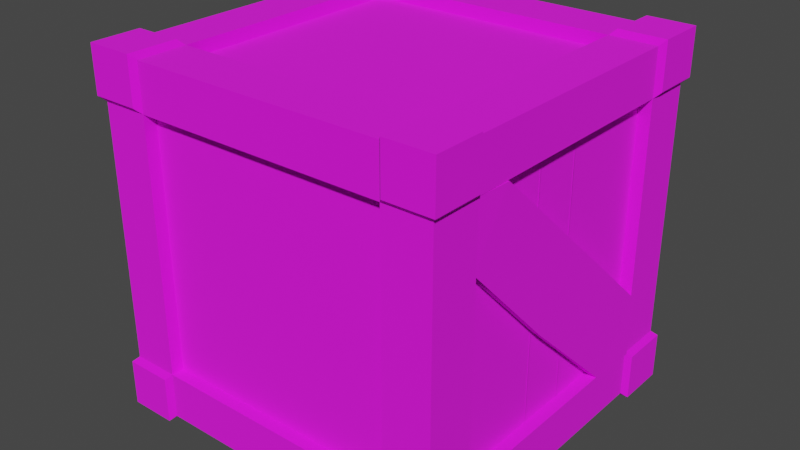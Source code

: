 # Source: box.blend  (saved by Blender 2.91.10; exported with 4.5.12 LTS)
import bpy
from mathutils import Matrix  # noqa: F401  (used for matrix-valued properties, if any)

bpy.ops.wm.read_factory_settings(use_empty=True)
scene = bpy.context.scene
scene.name = 'Scene'

# ---- collections
col_collection = bpy.data.collections.new('Collection'); scene.collection.children.link(col_collection)

# ---- images (referenced by path relative to the original .blend; pixels are not part of the script)
import os
ASSET_DIR = os.environ.get("B2B_ASSET_DIR", "")  # directory of the original .blend (textures are referenced by path, not embedded)
HERE = os.path.dirname(os.path.abspath(__file__))  # packed textures are extracted next to this script under _unpacked/

def load_image(name, relpath, width, height, colorspace="sRGB"):
    """Load a texture the original file referenced (path relative to the .blend, or extracted next to this script)."""
    p = next((c for c in (os.path.join(HERE, relpath), os.path.join(ASSET_DIR, relpath)) if relpath and os.path.exists(c)), "")
    if p:
        img = bpy.data.images.load(p, check_existing=True)
        img.name = name
    else:  # same state as the original file: an image datablock whose file is absent (Cycles renders it pink)
        img = bpy.data.images.new(name, width, height)
        img.source = "FILE"
        img.filepath = "//" + (relpath or name)
    img.colorspace_settings.name = colorspace
    return img
img_material2 = load_image('material2', 'boxMaterial2.png', 1024, 1024, 'sRGB')
img_material1 = load_image('material1', 'boxMaterial1.png', 1024, 1024, 'sRGB')
img_boxmaterial3 = load_image('boxMaterial3', 'boxMaterial3.png', 1024, 1024, 'sRGB')

# ---- materials (node trees are filled in below, after node groups)
mat_material1 = bpy.data.materials.new('material1')
mat_material1.alpha_threshold = 0.0
mat_material1.line_color = (0.0, 0.0, 0.0, 1.0)
mat_material3 = bpy.data.materials.new('material3')
mat_material3.alpha_threshold = 0.0
mat_material3.line_color = (0.0, 0.0, 0.0, 1.0)

# ---- material node trees
mat_material1.use_nodes = True; mat_material1.node_tree.nodes.clear()
_N = mat_material1.node_tree.nodes; _L = mat_material1.node_tree.links
n0 = _N.new('ShaderNodeOutputMaterial'); n0.name = 'Material Output'; n0.location = (300, 300)
n1 = _N.new('ShaderNodeBsdfPrincipled'); n1.name = 'Principled BSDF'; n1.location = (10, 300)
n1.distribution = 'GGX'
n1.subsurface_method = 'BURLEY'
n1.inputs[2].default_value = 1.0
n1.inputs[3].default_value = 1.45
n1.inputs[27].default_value = (0.0, 0.0, 0.0, 1.0)
n1.inputs[28].default_value = 1.0
n2 = _N.new('ShaderNodeTexImage'); n2.name = 'Image Texture'; n2.location = (-280, 280)
n2.image = img_material2
_L.new(n1.outputs[0], n0.inputs[0])
_L.new(n2.outputs[0], n1.inputs[0])
n0.is_active_output = True
mat_material3.use_nodes = True; mat_material3.node_tree.nodes.clear()
_N = mat_material3.node_tree.nodes; _L = mat_material3.node_tree.links
n0 = _N.new('ShaderNodeOutputMaterial'); n0.name = 'Material Output'; n0.location = (841, 248)
n1 = _N.new('ShaderNodeBsdfPrincipled'); n1.name = 'Principled BSDF'; n1.location = (10, 300)
n1.distribution = 'GGX'
n1.subsurface_method = 'BURLEY'
n1.inputs[2].default_value = 1.0
n1.inputs[3].default_value = 1.45
n1.inputs[27].default_value = (0.0, 0.0, 0.0, 1.0)
n1.inputs[28].default_value = 1.0
n2 = _N.new('ShaderNodeTexImage'); n2.name = 'Image Texture'; n2.location = (465, 28)
n2.image = img_material1
n3 = _N.new('ShaderNodeTexImage'); n3.name = 'Image Texture.001'; n3.location = (-280, 280)
n3.image = img_boxmaterial3
_L.new(n1.outputs[0], n0.inputs[0])
_L.new(n3.outputs[0], n1.inputs[0])
n0.is_active_output = True

# ---- world
world_world = bpy.data.worlds.new('World'); scene.world = world_world
world_world.use_nodes = True; world_world.node_tree.nodes.clear()
_N = world_world.node_tree.nodes; _L = world_world.node_tree.links
n0 = _N.new('ShaderNodeOutputWorld'); n0.name = 'World Output'; n0.location = (300, 300)
n1 = _N.new('ShaderNodeBackground'); n1.name = 'Background'; n1.location = (10, 300)
n1.inputs[0].default_value = (0.05088, 0.05088, 0.05088, 1.0)
_L.new(n1.outputs[0], n0.inputs[0])
n0.is_active_output = True
world_world.color = (0.05088, 0.05088, 0.05088)
world_world.use_sun_shadow = False
world_world.sun_shadow_jitter_overblur = 0.0

# ---- meshes
me_cube = bpy.data.meshes.new('Cube')
me_cube.from_pydata([(-0.3, 0.2132, -0.3), (-0.3, -0.2132, -0.3), (0.3, 0.2132, 0.3), (0.3, -0.2132, 0.3), (-0.3, -0.2132, 0.3), (-0.3, 0.2132, 0.3), (0.3, -0.2132, -0.3), (0.3, 0.2132, -0.3), (0.3, 0.3, 0.2202), (0.3, 0.3, -0.2202), (-0.3, -0.3, -0.2202), (-0.3, -0.3, 0.2202), (0.3, -0.3, 0.2202), (0.3, -0.3, -0.2202), (-0.3, 0.3, 0.2202), (-0.3, 0.3, -0.2202), (0.3, 0.2132, 0.2202), (0.3, 0.2132, -0.2202), (0.3, -0.2132, 0.2202), (0.3, -0.2132, -0.2202), (-0.3, -0.2132, 0.2202), (-0.3, -0.2132, -0.2202), (-0.3, 0.2132, 0.2202), (-0.3, 0.2132, -0.2202), (0.2189, 0.3, -0.3), (-0.2189, 0.3, -0.3), (0.2189, -0.3, 0.3), (-0.2189, -0.3, 0.3), (-0.2189, -0.3, -0.3), (0.2189, -0.3, -0.3), (-0.2189, 0.3, 0.3), (0.2189, 0.3, 0.3), (0.2189, 0.2132, -0.3), (-0.2189, 0.2132, -0.3), (0.2189, -0.2132, -0.3), (-0.2189, -0.2132, -0.3), (-0.2189, 0.2132, 0.3), (0.2189, 0.2132, 0.3), (-0.2189, -0.2132, 0.3), (0.2189, -0.2132, 0.3), (-0.2189, 0.3, -0.2202), (0.2189, 0.3, -0.2202), (-0.2189, 0.3, 0.2202), (0.2189, 0.3, 0.2202), (0.2189, -0.3, -0.2202), (-0.2189, -0.3, -0.2202), (0.2189, -0.3, 0.2202), (-0.2189, -0.3, 0.2202), (0.2782, 0.2132, 0.2202), (0.2782, 0.2132, -0.2202), (0.2782, -0.2132, 0.2202), (0.2782, -0.2132, -0.2202), (-0.2782, -0.2132, 0.2202), (-0.2782, -0.2132, -0.2202), (-0.2782, 0.2132, 0.2202), (-0.2782, 0.2132, -0.2202), (0.2189, 0.2132, -0.2782), (-0.2189, 0.2132, -0.2782), (0.2189, -0.2132, -0.2782), (-0.2189, -0.2132, -0.2782), (-0.2189, 0.2132, 0.2782), (0.2189, 0.2132, 0.2782), (-0.2189, -0.2132, 0.2782), (0.2189, -0.2132, 0.2782), (-0.2189, 0.2782, -0.2202), (0.2189, 0.2782, -0.2202), (-0.2189, 0.2782, 0.2202), (0.2189, 0.2782, 0.2202), (0.2189, -0.2782, -0.2202), (-0.2189, -0.2782, -0.2202), (0.2189, -0.2782, 0.2202), (-0.2189, -0.2782, 0.2202), (-0.3092, -0.2224, -0.3092), (-0.3092, -0.3092, -0.3092), (-0.2281, 0.3092, -0.3092), (-0.3092, 0.3092, -0.3092), (0.3092, 0.3092, -0.2294), (0.3092, 0.3092, -0.3092), (-0.3092, -0.3092, 0.2294), (-0.3092, -0.3092, 0.3092), (0.3092, -0.3092, -0.2294), (0.3092, -0.3092, -0.3092), (-0.3092, 0.3092, -0.2294), (-0.2281, -0.3092, 0.3092), (0.3092, -0.2224, 0.3092), (0.3092, -0.3092, 0.3092), (0.2281, -0.3092, -0.3092), (-0.3092, 0.2224, 0.3092), (-0.3092, 0.3092, 0.3092), (0.2281, 0.3092, 0.3092), (0.3092, 0.3092, 0.3092), (0.3092, 0.2224, -0.3092), (-0.3092, 0.2224, -0.3092), (0.3092, 0.2224, 0.3092), (-0.3092, -0.2224, 0.3092), (0.3092, -0.2224, -0.3092), (0.3092, 0.2224, -0.2294), (0.3092, -0.2224, -0.2294), (-0.2281, 0.2224, -0.3092), (-0.2281, -0.2224, -0.3092), (-0.3092, -0.2224, -0.2294), (-0.3092, 0.2224, -0.2294), (0.2281, 0.2224, 0.3092), (0.2281, -0.2224, 0.3092), (0.3092, 0.3092, 0.2294), (-0.3092, -0.3092, -0.2294), (0.3092, -0.3092, 0.2294), (-0.3092, 0.3092, 0.2294), (0.3092, 0.2224, 0.2294), (0.3092, -0.2224, 0.2294), (-0.3092, -0.2224, 0.2294), (-0.3092, 0.2224, 0.2294), (0.2281, 0.3092, -0.2294), (0.2281, 0.3092, 0.2294), (-0.2281, -0.3092, -0.2294), (-0.2281, -0.3092, 0.2294), (0.2281, 0.3092, -0.3092), (0.2281, -0.3092, 0.3092), (-0.2281, -0.3092, -0.3092), (-0.2281, 0.3092, 0.3092), (0.2281, 0.2224, -0.3092), (0.2281, -0.2224, -0.3092), (-0.2281, 0.2224, 0.3092), (-0.2281, -0.2224, 0.3092), (-0.2281, 0.3092, -0.2294), (-0.2281, 0.3092, 0.2294), (0.2281, -0.3092, -0.2294), (0.2281, -0.3092, 0.2294)], [], [(31, 37, 102, 89), (4, 20, 110, 94), (27, 38, 123, 83), (13, 44, 126, 80), (8, 43, 113, 104), (37, 2, 93, 102), (39, 26, 117, 103), (16, 2, 3, 18), (41, 9, 76, 112), (32, 7, 6, 34), (0, 23, 101, 92), (20, 4, 5, 22), (18, 3, 84, 109), (36, 5, 4, 38), (1, 21, 23, 0), (45, 44, 68, 69), (47, 27, 83, 115), (10, 11, 20, 21), (7, 17, 19, 6), (40, 42, 66, 64), (42, 14, 107, 125), (9, 8, 16, 17), (16, 8, 104, 108), (41, 43, 8, 9), (21, 1, 72, 100), (19, 18, 12, 13), (24, 41, 112, 116), (23, 22, 14, 15), (26, 46, 127, 117), (45, 47, 11, 10), (13, 12, 46, 44), (37, 36, 60, 61), (9, 17, 96, 76), (29, 44, 45, 28), (15, 14, 42, 40), (22, 23, 55, 54), (1, 35, 99, 72), (25, 40, 41, 24), (2, 37, 39, 3), (42, 43, 67, 66), (40, 25, 74, 124), (31, 30, 36, 37), (0, 33, 35, 1), (16, 18, 50, 48), (2, 16, 108, 93), (25, 24, 32, 33), (29, 34, 121, 86), (42, 30, 31, 43), (15, 40, 124, 82), (35, 34, 29, 28), (33, 0, 92, 98), (46, 26, 27, 47), (35, 28, 118, 99), (39, 38, 27, 26), (23, 21, 53, 55), (35, 33, 57, 59), (17, 16, 48, 49), (43, 41, 65, 67), (20, 22, 54, 52), (32, 34, 58, 56), (38, 39, 63, 62), (46, 47, 71, 70), (18, 19, 51, 50), (33, 32, 56, 57), (44, 46, 70, 68), (41, 40, 64, 65), (39, 37, 61, 63), (47, 45, 69, 71), (19, 17, 49, 51), (21, 20, 52, 53), (36, 38, 62, 60), (34, 35, 59, 58), (123, 94, 79, 83), (115, 83, 79, 78), (111, 87, 88, 107), (121, 95, 81, 86), (109, 84, 85, 106), (113, 89, 90, 104), (104, 90, 93, 108), (116, 77, 91, 120), (78, 79, 94, 110), (119, 88, 87, 122), (73, 105, 100, 72), (77, 76, 96, 91), (116, 112, 76, 77), (95, 97, 80, 81), (92, 101, 82, 75), (118, 114, 105, 73), (81, 80, 126, 86), (75, 82, 124, 74), (90, 89, 102, 93), (75, 74, 98, 92), (107, 88, 119, 125), (72, 99, 118, 73), (106, 85, 117, 127), (84, 103, 117, 85), (3, 39, 103, 84), (19, 13, 80, 97), (7, 32, 120, 91), (36, 30, 119, 122), (12, 18, 109, 106), (46, 12, 106, 127), (22, 5, 87, 111), (23, 15, 82, 101), (34, 6, 95, 121), (14, 22, 111, 107), (25, 33, 98, 74), (45, 10, 105, 114), (5, 36, 122, 87), (32, 24, 116, 120), (11, 47, 115, 78), (44, 29, 86, 126), (10, 21, 100, 105), (30, 42, 125, 119), (28, 45, 114, 118), (17, 7, 91, 96), (20, 11, 78, 110), (38, 4, 94, 123), (43, 31, 89, 113), (6, 19, 97, 95)])
_uv = me_cube.uv_layers.new(name='UVMap')
_uv.uv.foreach_set('vector', [0.7083, 0.5, 0.7083, 0.5833, 0.7083, 0.5833, 0.7083, 0.5, 0.625, 0.08333, 0.5417, 0.08333, 0.5417, 0.08333, 0.625, 0.08333, 0.7917, 0.75, 0.7917, 0.6667, 0.7917, 0.6667, 0.7917, 0.75, 0.4583, 0.75, 0.4583, 0.8333, 0.4583, 0.8333, 0.4583, 0.75, 0.5417, 0.5, 0.5417, 0.4167, 0.5417, 0.4167, 0.5417, 0.5, 0.7083, 0.5833, 0.625, 0.5833, 0.625, 0.5833, 0.7083, 0.5833, 0.7083, 0.6667, 0.7083, 0.75, 0.7083, 0.75, 0.7083, 0.6667, 0.5417, 0.5833, 0.625, 0.5833, 0.625, 0.6667, 0.5417, 0.6667, 0.4583, 0.4167, 0.4583, 0.5, 0.4583, 0.5, 0.4583, 0.4167, 0.2917, 0.5833, 0.375, 0.5833, 0.375, 0.6667, 0.2917, 0.6667, 0.375, 0.1667, 0.4583, 0.1667, 0.4583, 0.1667, 0.375, 0.1667, 0.5417, 0.08333, 0.625, 0.08333, 0.625, 0.1667, 0.5417, 0.1667, 0.5417, 0.6667, 0.625, 0.6667, 0.625, 0.6667, 0.5417, 0.6667, 0.7917, 0.5833, 0.875, 0.5833, 0.875, 0.6667, 0.7917, 0.6667, 0.375, 0.08333, 0.4583, 0.08333, 0.4583, 0.1667, 0.375, 0.1667, 0.4583, 0.9167, 0.4583, 0.8333, 0.4583, 0.8333, 0.4583, 0.9167, 0.5417, 0.9167, 0.625, 0.9167, 0.625, 0.9167, 0.5417, 0.9167, 0.4583, 0.0, 0.5417, 0.0, 0.5417, 0.08333, 0.4583, 0.08333, 0.375, 0.5833, 0.4583, 0.5833, 0.4583, 0.6667, 0.375, 0.6667, 0.4583, 0.3333, 0.5417, 0.3333, 0.5417, 0.3333, 0.4583, 0.3333, 0.5417, 0.3333, 0.5417, 0.25, 0.5417, 0.25, 0.5417, 0.3333, 0.4583, 0.5, 0.5417, 0.5, 0.5417, 0.5833, 0.4583, 0.5833, 0.5417, 0.5833, 0.5417, 0.5, 0.5417, 0.5, 0.5417, 0.5833, 0.4583, 0.4167, 0.5417, 0.4167, 0.5417, 0.5, 0.4583, 0.5, 0.4583, 0.08333, 0.375, 0.08333, 0.375, 0.08333, 0.4583, 0.08333, 0.4583, 0.6667, 0.5417, 0.6667, 0.5417, 0.75, 0.4583, 0.75, 0.375, 0.4167, 0.4583, 0.4167, 0.4583, 0.4167, 0.375, 0.4167, 0.4583, 0.1667, 0.5417, 0.1667, 0.5417, 0.25, 0.4583, 0.25, 0.625, 0.8333, 0.5417, 0.8333, 0.5417, 0.8333, 0.625, 0.8333, 0.4583, 0.9167, 0.5417, 0.9167, 0.5417, 1.0, 0.4583, 1.0, 0.4583, 0.75, 0.5417, 0.75, 0.5417, 0.8333, 0.4583, 0.8333, 0.7083, 0.5833, 0.7917, 0.5833, 0.7917, 0.5833, 0.7083, 0.5833, 0.4583, 0.5, 0.4583, 0.5833, 0.4583, 0.5833, 0.4583, 0.5, 0.375, 0.8333, 0.4583, 0.8333, 0.4583, 0.9167, 0.375, 0.9167, 0.4583, 0.25, 0.5417, 0.25, 0.5417, 0.3333, 0.4583, 0.3333, 0.5417, 0.1667, 0.4583, 0.1667, 0.4583, 0.1667, 0.5417, 0.1667, 0.125, 0.6667, 0.2083, 0.6667, 0.2083, 0.6667, 0.125, 0.6667, 0.375, 0.3333, 0.4583, 0.3333, 0.4583, 0.4167, 0.375, 0.4167, 0.625, 0.5833, 0.7083, 0.5833, 0.7083, 0.6667, 0.625, 0.6667, 0.5417, 0.3333, 0.5417, 0.4167, 0.5417, 0.4167, 0.5417, 0.3333, 0.4583, 0.3333, 0.375, 0.3333, 0.375, 0.3333, 0.4583, 0.3333, 0.7083, 0.5, 0.7917, 0.5, 0.7917, 0.5833, 0.7083, 0.5833, 0.125, 0.5833, 0.2083, 0.5833, 0.2083, 0.6667, 0.125, 0.6667, 0.5417, 0.5833, 0.5417, 0.6667, 0.5417, 0.6667, 0.5417, 0.5833, 0.625, 0.5833, 0.5417, 0.5833, 0.5417, 0.5833, 0.625, 0.5833, 0.2083, 0.5, 0.2917, 0.5, 0.2917, 0.5833, 0.2083, 0.5833, 0.2917, 0.75, 0.2917, 0.6667, 0.2917, 0.6667, 0.2917, 0.75, 0.5417, 0.3333, 0.625, 0.3333, 0.625, 0.4167, 0.5417, 0.4167, 0.4583, 0.25, 0.4583, 0.3333, 0.4583, 0.3333, 0.4583, 0.25, 0.2083, 0.6667, 0.2917, 0.6667, 0.2917, 0.75, 0.2083, 0.75, 0.2083, 0.5833, 0.125, 0.5833, 0.125, 0.5833, 0.2083, 0.5833, 0.5417, 0.8333, 0.625, 0.8333, 0.625, 0.9167, 0.5417, 0.9167, 0.2083, 0.6667, 0.2083, 0.75, 0.2083, 0.75, 0.2083, 0.6667, 0.7083, 0.6667, 0.7917, 0.6667, 0.7917, 0.75, 0.7083, 0.75, 0.4583, 0.1667, 0.4583, 0.08333, 0.4583, 0.08333, 0.4583, 0.1667, 0.2083, 0.6667, 0.2083, 0.5833, 0.2083, 0.5833, 0.2083, 0.6667, 0.4583, 0.5833, 0.5417, 0.5833, 0.5417, 0.5833, 0.4583, 0.5833, 0.5417, 0.4167, 0.4583, 0.4167, 0.4583, 0.4167, 0.5417, 0.4167, 0.5417, 0.08333, 0.5417, 0.1667, 0.5417, 0.1667, 0.5417, 0.08333, 0.2917, 0.5833, 0.2917, 0.6667, 0.2917, 0.6667, 0.2917, 0.5833, 0.7917, 0.6667, 0.7083, 0.6667, 0.7083, 0.6667, 0.7917, 0.6667, 0.5417, 0.8333, 0.5417, 0.9167, 0.5417, 0.9167, 0.5417, 0.8333, 0.5417, 0.6667, 0.4583, 0.6667, 0.4583, 0.6667, 0.5417, 0.6667, 0.2083, 0.5833, 0.2917, 0.5833, 0.2917, 0.5833, 0.2083, 0.5833, 0.4583, 0.8333, 0.5417, 0.8333, 0.5417, 0.8333, 0.4583, 0.8333, 0.4583, 0.4167, 0.4583, 0.3333, 0.4583, 0.3333, 0.4583, 0.4167, 0.7083, 0.6667, 0.7083, 0.5833, 0.7083, 0.5833, 0.7083, 0.6667, 0.5417, 0.9167, 0.4583, 0.9167, 0.4583, 0.9167, 0.5417, 0.9167, 0.4583, 0.6667, 0.4583, 0.5833, 0.4583, 0.5833, 0.4583, 0.6667, 0.4583, 0.08333, 0.5417, 0.08333, 0.5417, 0.08333, 0.4583, 0.08333, 0.7917, 0.5833, 0.7917, 0.6667, 0.7917, 0.6667, 0.7917, 0.5833, 0.2917, 0.6667, 0.2083, 0.6667, 0.2083, 0.6667, 0.2917, 0.6667, 0.7917, 0.6667, 0.875, 0.6667, 0.875, 0.75, 0.7917, 0.75, 0.5417, 0.9167, 0.625, 0.9167, 0.625, 1.0, 0.5417, 1.0, 0.5417, 0.1667, 0.625, 0.1667, 0.625, 0.25, 0.5417, 0.25, 0.2917, 0.6667, 0.375, 0.6667, 0.375, 0.75, 0.2917, 0.75, 0.5417, 0.6667, 0.625, 0.6667, 0.625, 0.75, 0.5417, 0.75, 0.5417, 0.4167, 0.625, 0.4167, 0.625, 0.5, 0.5417, 0.5, 0.5417, 0.5, 0.625, 0.5, 0.625, 0.5833, 0.5417, 0.5833, 0.2917, 0.5, 0.375, 0.5, 0.375, 0.5833, 0.2917, 0.5833, 0.5417, 0.0, 0.625, 0.0, 0.625, 0.08333, 0.5417, 0.08333, 0.7917, 0.5, 0.875, 0.5, 0.875, 0.5833, 0.7917, 0.5833, 0.375, 0.0, 0.4583, 0.0, 0.4583, 0.08333, 0.375, 0.08333, 0.375, 0.5, 0.4583, 0.5, 0.4583, 0.5833, 0.375, 0.5833, 0.375, 0.4167, 0.4583, 0.4167, 0.4583, 0.5, 0.375, 0.5, 0.375, 0.6667, 0.4583, 0.6667, 0.4583, 0.75, 0.375, 0.75, 0.375, 0.1667, 0.4583, 0.1667, 0.4583, 0.25, 0.375, 0.25, 0.375, 0.9167, 0.4583, 0.9167, 0.4583, 1.0, 0.375, 1.0, 0.375, 0.75, 0.4583, 0.75, 0.4583, 0.8333, 0.375, 0.8333, 0.375, 0.25, 0.4583, 0.25, 0.4583, 0.3333, 0.375, 0.3333, 0.625, 0.5, 0.7083, 0.5, 0.7083, 0.5833, 0.625, 0.5833, 0.125, 0.5, 0.2083, 0.5, 0.2083, 0.5833, 0.125, 0.5833, 0.5417, 0.25, 0.625, 0.25, 0.625, 0.3333, 0.5417, 0.3333, 0.125, 0.6667, 0.2083, 0.6667, 0.2083, 0.75, 0.125, 0.75, 0.5417, 0.75, 0.625, 0.75, 0.625, 0.8333, 0.5417, 0.8333, 0.625, 0.6667, 0.7083, 0.6667, 0.7083, 0.75, 0.625, 0.75, 0.625, 0.6667, 0.7083, 0.6667, 0.7083, 0.6667, 0.625, 0.6667, 0.4583, 0.6667, 0.4583, 0.75, 0.4583, 0.75, 0.4583, 0.6667, 0.375, 0.5833, 0.2917, 0.5833, 0.2917, 0.5833, 0.375, 0.5833, 0.7917, 0.5833, 0.7917, 0.5, 0.7917, 0.5, 0.7917, 0.5833, 0.5417, 0.75, 0.5417, 0.6667, 0.5417, 0.6667, 0.5417, 0.75, 0.5417, 0.8333, 0.5417, 0.75, 0.5417, 0.75, 0.5417, 0.8333, 0.5417, 0.1667, 0.625, 0.1667, 0.625, 0.1667, 0.5417, 0.1667, 0.4583, 0.1667, 0.4583, 0.25, 0.4583, 0.25, 0.4583, 0.1667, 0.2917, 0.6667, 0.375, 0.6667, 0.375, 0.6667, 0.2917, 0.6667, 0.5417, 0.25, 0.5417, 0.1667, 0.5417, 0.1667, 0.5417, 0.25, 0.2083, 0.5, 0.2083, 0.5833, 0.2083, 0.5833, 0.2083, 0.5, 0.4583, 0.9167, 0.4583, 1.0, 0.4583, 1.0, 0.4583, 0.9167, 0.875, 0.5833, 0.7917, 0.5833, 0.7917, 0.5833, 0.875, 0.5833, 0.2917, 0.5833, 0.2917, 0.5, 0.2917, 0.5, 0.2917, 0.5833, 0.5417, 1.0, 0.5417, 0.9167, 0.5417, 0.9167, 0.5417, 1.0, 0.4583, 0.8333, 0.375, 0.8333, 0.375, 0.8333, 0.4583, 0.8333, 0.4583, 0.0, 0.4583, 0.08333, 0.4583, 0.08333, 0.4583, 0.0, 0.625, 0.3333, 0.5417, 0.3333, 0.5417, 0.3333, 0.625, 0.3333, 0.375, 0.9167, 0.4583, 0.9167, 0.4583, 0.9167, 0.375, 0.9167, 0.4583, 0.5833, 0.375, 0.5833, 0.375, 0.5833, 0.4583, 0.5833, 0.5417, 0.08333, 0.5417, 0.0, 0.5417, 0.0, 0.5417, 0.08333, 0.7917, 0.6667, 0.875, 0.6667, 0.875, 0.6667, 0.7917, 0.6667, 0.5417, 0.4167, 0.625, 0.4167, 0.625, 0.4167, 0.5417, 0.4167, 0.375, 0.6667, 0.4583, 0.6667, 0.4583, 0.6667, 0.375, 0.6667])
me_cube.materials.append(mat_material1)
me_cube.use_remesh_preserve_volume = False
me_cube.use_remesh_preserve_attributes = False
me_cube.use_mirror_vertex_groups = False
me_cube.update()
me_cube_001 = bpy.data.meshes.new('Cube.001')
me_cube_001.from_pydata([(0.2782, 0.2132, 0.2202), (0.2782, 0.2132, -0.2202), (0.2782, -0.2132, 0.2202), (0.2782, -0.2132, -0.2202), (-0.2782, -0.2132, 0.2202), (-0.2782, -0.2132, -0.2202), (-0.2782, 0.2132, 0.2202), (-0.2782, 0.2132, -0.2202), (0.2189, 0.2132, -0.2782), (-0.2189, 0.2132, -0.2782), (0.2189, -0.2132, -0.2782), (-0.2189, -0.2132, -0.2782), (-0.2189, 0.2132, 0.2782), (0.2189, 0.2132, 0.2782), (-0.2189, -0.2132, 0.2782), (0.2189, -0.2132, 0.2782), (-0.2189, 0.2782, -0.2202), (0.2189, 0.2782, -0.2202), (-0.2189, 0.2782, 0.2202), (0.2189, 0.2782, 0.2202), (0.2189, -0.2782, -0.2202), (-0.2189, -0.2782, -0.2202), (0.2189, -0.2782, 0.2202), (-0.2189, -0.2782, 0.2202), (0.2782, 0.04264, -0.2202), (0.2782, -0.04264, -0.2202), (0.2782, 0.04264, 0.2202), (0.2782, -0.04264, 0.2202), (-0.135, 0.2132, 0.2782), (-0.1277, 0.2132, 0.2782), (-0.04741, 0.2132, 0.2782), (-0.04016, 0.2132, 0.2782), (0.04016, 0.2132, 0.2782), (0.04741, 0.2132, 0.2782), (0.1277, 0.2132, 0.2782), (0.135, 0.2132, 0.2782), (-0.1277, -0.2132, 0.2782), (-0.135, -0.2132, 0.2782), (-0.04016, -0.2132, 0.2782), (-0.04741, -0.2132, 0.2782), (0.04741, -0.2132, 0.2782), (0.04016, -0.2132, 0.2782), (0.135, -0.2132, 0.2782), (0.1277, -0.2132, 0.2782), (-0.135, 0.2782, -0.2202), (-0.1277, 0.2782, -0.2202), (-0.04741, 0.2782, -0.2202), (-0.04016, 0.2782, -0.2202), (0.04016, 0.2782, -0.2202), (0.04741, 0.2782, -0.2202), (0.1277, 0.2782, -0.2202), (0.135, 0.2782, -0.2202), (-0.1277, 0.2782, 0.2202), (-0.135, 0.2782, 0.2202), (-0.04016, 0.2782, 0.2202), (-0.04741, 0.2782, 0.2202), (0.04741, 0.2782, 0.2202), (0.04016, 0.2782, 0.2202), (0.135, 0.2782, 0.2202), (0.1277, 0.2782, 0.2202), (0.135, -0.2782, -0.2202), (0.1277, -0.2782, -0.2202), (0.04741, -0.2782, -0.2202), (0.04016, -0.2782, -0.2202), (-0.04016, -0.2782, -0.2202), (-0.04741, -0.2782, -0.2202), (-0.1277, -0.2782, -0.2202), (-0.135, -0.2782, -0.2202), (0.1277, -0.2782, 0.2202), (0.135, -0.2782, 0.2202), (0.04016, -0.2782, 0.2202), (0.04741, -0.2782, 0.2202), (-0.04741, -0.2782, 0.2202), (-0.04016, -0.2782, 0.2202), (-0.135, -0.2782, 0.2202), (-0.1277, -0.2782, 0.2202), (-0.2189, 0.1315, -0.2782), (-0.2189, 0.1243, -0.2782), (-0.2189, 0.04626, -0.2782), (-0.2189, 0.03902, -0.2782), (-0.2189, -0.03902, -0.2782), (-0.2189, -0.04626, -0.2782), (-0.2189, -0.1243, -0.2782), (-0.2189, -0.1315, -0.2782), (0.2189, 0.1243, -0.2782), (0.2189, 0.1315, -0.2782), (0.2189, 0.03902, -0.2782), (0.2189, 0.04626, -0.2782), (0.2189, -0.04626, -0.2782), (0.2189, -0.03902, -0.2782), (0.2189, -0.1315, -0.2782), (0.2189, -0.1243, -0.2782), (0.2782, 0.0429, -0.2544), (0.2782, -0.04264, -0.2202), (0.2782, 0.0429, 0.2544), (0.2782, -0.04264, 0.2202), (-0.2782, -0.1304, -0.2202), (-0.2782, -0.1255, -0.2202), (-0.2782, -0.04511, -0.2202), (-0.2782, -0.04017, -0.2202), (-0.2782, 0.04017, -0.2202), (-0.2782, 0.04511, -0.2202), (-0.2782, 0.1255, -0.2202), (-0.2782, 0.1304, -0.2202), (-0.2782, -0.1255, 0.2202), (-0.2782, -0.1304, 0.2202), (-0.2782, -0.04017, 0.2202), (-0.2782, -0.04511, 0.2202), (-0.2782, 0.04511, 0.2202), (-0.2782, 0.04017, 0.2202), (-0.2782, 0.1304, 0.2202), (-0.2782, 0.1255, 0.2202), (0.2782, 0.13, -0.2202), (0.2782, 0.1259, -0.2202), (0.2782, -0.1259, -0.2202), (0.2782, -0.13, -0.2202), (0.2782, 0.1259, 0.2202), (0.2782, 0.13, 0.2202), (0.2782, -0.13, 0.2202), (0.2782, -0.1259, 0.2202), (0.279, 0.03907, -0.2544), (0.279, -0.04595, -0.2203), (0.279, 0.03907, 0.2544), (0.279, -0.04595, 0.2202)], [], [(25, 27, 119, 114), (9, 8, 85, 76), (20, 22, 69, 60), (30, 29, 36, 39), (16, 18, 53, 44), (13, 35, 42, 15), (34, 33, 40, 43), (32, 31, 38, 41), (45, 52, 55, 46), (47, 54, 57, 48), (49, 56, 59, 50), (51, 58, 19, 17), (97, 104, 107, 98), (99, 106, 109, 100), (101, 108, 111, 102), (103, 110, 6, 7), (61, 68, 71, 62), (63, 70, 73, 64), (65, 72, 75, 66), (67, 74, 23, 21), (113, 116, 26, 24), (115, 118, 2, 3), (77, 84, 87, 78), (79, 86, 89, 80), (81, 88, 91, 82), (83, 90, 10, 11), (34, 43, 42, 35), (32, 41, 40, 33), (30, 39, 38, 31), (28, 37, 36, 29), (52, 45, 44, 53), (54, 47, 46, 55), (56, 49, 48, 57), (58, 51, 50, 59), (68, 61, 60, 69), (70, 63, 62, 71), (72, 65, 64, 73), (74, 67, 66, 75), (84, 77, 76, 85), (86, 79, 78, 87), (88, 81, 80, 89), (90, 83, 82, 91), (28, 12, 14, 37), (92, 94, 95, 93), (104, 97, 96, 105), (106, 99, 98, 107), (108, 101, 100, 109), (110, 103, 102, 111), (5, 4, 105, 96), (116, 113, 112, 117), (118, 115, 114, 119), (1, 0, 117, 112), (93, 95, 123, 121), (94, 92, 120, 122)])
_uv = me_cube_001.uv_layers.new(name='UVMap')
_uv.uv.foreach_set('vector', [0.4583, 0.6333, 0.5417, 0.6333, 0.5417, 0.6496, 0.4583, 0.6496, 0.2083, 0.5833, 0.2917, 0.5833, 0.2917, 0.5993, 0.2083, 0.5993, 0.4583, 0.8333, 0.5417, 0.8333, 0.5417, 0.8493, 0.4583, 0.8493, 0.759, 0.5833, 0.7743, 0.5833, 0.7743, 0.6667, 0.759, 0.6667, 0.4583, 0.3333, 0.5417, 0.3333, 0.5417, 0.3493, 0.4583, 0.3493, 0.7083, 0.5833, 0.7243, 0.5833, 0.7243, 0.6667, 0.7083, 0.6667, 0.7257, 0.5833, 0.741, 0.5833, 0.741, 0.6667, 0.7257, 0.6667, 0.7424, 0.5833, 0.7576, 0.5833, 0.7576, 0.6667, 0.7424, 0.6667, 0.4583, 0.3507, 0.5417, 0.3507, 0.5417, 0.366, 0.4583, 0.366, 0.4583, 0.3674, 0.5417, 0.3674, 0.5417, 0.3826, 0.4583, 0.3826, 0.4583, 0.384, 0.5417, 0.384, 0.5417, 0.3993, 0.4583, 0.3993, 0.4583, 0.4007, 0.5417, 0.4007, 0.5417, 0.4167, 0.4583, 0.4167, 0.4583, 0.1005, 0.5417, 0.1005, 0.5417, 0.1162, 0.4583, 0.1162, 0.4583, 0.1171, 0.5417, 0.1171, 0.5417, 0.1329, 0.4583, 0.1329, 0.4583, 0.1338, 0.5417, 0.1338, 0.5417, 0.1495, 0.4583, 0.1495, 0.4583, 0.1505, 0.5417, 0.1505, 0.5417, 0.1667, 0.4583, 0.1667, 0.4583, 0.8507, 0.5417, 0.8507, 0.5417, 0.866, 0.4583, 0.866, 0.4583, 0.8674, 0.5417, 0.8674, 0.5417, 0.8826, 0.4583, 0.8826, 0.4583, 0.884, 0.5417, 0.884, 0.5417, 0.8993, 0.4583, 0.8993, 0.4583, 0.9007, 0.5417, 0.9007, 0.5417, 0.9167, 0.4583, 0.9167, 0.4583, 0.6004, 0.5417, 0.6004, 0.5417, 0.6167, 0.4583, 0.6167, 0.4583, 0.6504, 0.5417, 0.6504, 0.5417, 0.6667, 0.4583, 0.6667, 0.2083, 0.6007, 0.2917, 0.6007, 0.2917, 0.616, 0.2083, 0.616, 0.2083, 0.6174, 0.2917, 0.6174, 0.2917, 0.6326, 0.2083, 0.6326, 0.2083, 0.634, 0.2917, 0.634, 0.2917, 0.6493, 0.2083, 0.6493, 0.2083, 0.6507, 0.2917, 0.6507, 0.2917, 0.6667, 0.2083, 0.6667, 0.7257, 0.5833, 0.7257, 0.6667, 0.7243, 0.6667, 0.7243, 0.5833, 0.7424, 0.5833, 0.7424, 0.6667, 0.741, 0.6667, 0.741, 0.5833, 0.759, 0.5833, 0.759, 0.6667, 0.7576, 0.6667, 0.7576, 0.5833, 0.7757, 0.5833, 0.7757, 0.6667, 0.7743, 0.6667, 0.7743, 0.5833, 0.5417, 0.3507, 0.4583, 0.3507, 0.4583, 0.3493, 0.5417, 0.3493, 0.5417, 0.3674, 0.4583, 0.3674, 0.4583, 0.366, 0.5417, 0.366, 0.5417, 0.384, 0.4583, 0.384, 0.4583, 0.3826, 0.5417, 0.3826, 0.5417, 0.4007, 0.4583, 0.4007, 0.4583, 0.3993, 0.5417, 0.3993, 0.5417, 0.8507, 0.4583, 0.8507, 0.4583, 0.8493, 0.5417, 0.8493, 0.5417, 0.8674, 0.4583, 0.8674, 0.4583, 0.866, 0.5417, 0.866, 0.5417, 0.884, 0.4583, 0.884, 0.4583, 0.8826, 0.5417, 0.8826, 0.5417, 0.9007, 0.4583, 0.9007, 0.4583, 0.8993, 0.5417, 0.8993, 0.2917, 0.6007, 0.2083, 0.6007, 0.2083, 0.5993, 0.2917, 0.5993, 0.2917, 0.6174, 0.2083, 0.6174, 0.2083, 0.616, 0.2917, 0.616, 0.2917, 0.634, 0.2083, 0.634, 0.2083, 0.6326, 0.2917, 0.6326, 0.2917, 0.6507, 0.2083, 0.6507, 0.2083, 0.6493, 0.2917, 0.6493, 0.7757, 0.5833, 0.7917, 0.5833, 0.7917, 0.6667, 0.7757, 0.6667, 4.4e-05, 1.0, 4.402e-05, 4.4e-05, 0.1937, 4.4e-05, 0.1937, 1.0, 0.5417, 0.1005, 0.4583, 0.1005, 0.4583, 0.09952, 0.5417, 0.09952, 0.5417, 0.1171, 0.4583, 0.1171, 0.4583, 0.1162, 0.5417, 0.1162, 0.5417, 0.1338, 0.4583, 0.1338, 0.4583, 0.1329, 0.5417, 0.1329, 0.5417, 0.1505, 0.4583, 0.1505, 0.4583, 0.1495, 0.5417, 0.1495, 0.4583, 0.08333, 0.5417, 0.08333, 0.5417, 0.09952, 0.4583, 0.09952, 0.5417, 0.6004, 0.4583, 0.6004, 0.4583, 0.5996, 0.5417, 0.5996, 0.5417, 0.6504, 0.4583, 0.6504, 0.4583, 0.6496, 0.5417, 0.6496, 0.4583, 0.5833, 0.5417, 0.5833, 0.5417, 0.5996, 0.4583, 0.5996, 0.1937, 1.0, 0.1937, 4.4e-05, 0.1937, 4.4e-05, 0.1937, 1.0, 4.402e-05, 4.4e-05, 4.4e-05, 1.0, 4.4e-05, 1.0, 4.402e-05, 4.4e-05])
me_cube_001.materials.append(mat_material3)
me_cube_001.use_remesh_preserve_volume = False
me_cube_001.use_remesh_preserve_attributes = False
me_cube_001.use_mirror_vertex_groups = False
me_cube_001.use_paint_bone_selection = False
me_cube_001.use_paint_mask = True
me_cube_001.update()
me_cube_003 = bpy.data.meshes.new('Cube.003')
me_cube_003.from_pydata([(0.2878, 0.2137, -0.2207), (0.286, -0.1514, 0.2196), (0.2835, -0.2126, 0.2195), (0.3034, 0.2132, -0.2209), (0.2876, 0.04099, 0.0476), (0.2836, -0.05124, -0.05492), (0.2891, 0.2129, -0.1133), (0.2851, 0.1241, -0.2205), (0.2821, -0.2133, 0.1109), (0.3016, -0.1519, 0.2194), (0.299, -0.2131, 0.2193), (0.3034, 0.03865, 0.04551), (0.299, -0.0527, -0.05517), (0.3047, 0.2124, -0.1135), (0.3007, 0.1236, -0.2207), (0.2977, -0.2138, 0.1107)], [], [(1, 8, 2), (6, 7, 5, 4), (0, 7, 6), (4, 5, 8, 1), (9, 10, 15), (13, 11, 12, 14), (3, 13, 14), (11, 9, 15, 12), (1, 2, 10, 9), (2, 8, 15, 10), (7, 0, 3, 14), (5, 7, 14, 12), (4, 1, 9, 11), (0, 6, 13, 3), (6, 4, 11, 13), (8, 5, 12, 15)])
_uv = me_cube_003.uv_layers.new(name='UVMap')
_uv.uv.foreach_set('vector', [0.5302, 0.6167, 0.5302, 0.6333, 0.5417, 0.6333, 0.4712, 0.6167, 0.4712, 0.6333, 0.5, 0.6333, 0.5, 0.6167, 0.4583, 0.6167, 0.4712, 0.6333, 0.4712, 0.6167, 0.5, 0.6167, 0.5, 0.6333, 0.5302, 0.6333, 0.5302, 0.6167, 0.5302, 0.6167, 0.5417, 0.6333, 0.5302, 0.6333, 0.4712, 0.6167, 0.5, 0.6167, 0.5, 0.6333, 0.4712, 0.6333, 0.4583, 0.6167, 0.4712, 0.6167, 0.4712, 0.6333, 0.5, 0.6167, 0.5302, 0.6167, 0.5302, 0.6333, 0.5, 0.6333, 0.5302, 0.6167, 0.5417, 0.6333, 0.5417, 0.6333, 0.5302, 0.6167, 0.5417, 0.6333, 0.5302, 0.6333, 0.5302, 0.6333, 0.5417, 0.6333, 0.4712, 0.6333, 0.4583, 0.6167, 0.4583, 0.6167, 0.4712, 0.6333, 0.5, 0.6333, 0.4712, 0.6333, 0.4712, 0.6333, 0.5, 0.6333, 0.5, 0.6167, 0.5302, 0.6167, 0.5302, 0.6167, 0.5, 0.6167, 0.4583, 0.6167, 0.4712, 0.6167, 0.4712, 0.6167, 0.4583, 0.6167, 0.4712, 0.6167, 0.5, 0.6167, 0.5, 0.6167, 0.4712, 0.6167, 0.5302, 0.6333, 0.5, 0.6333, 0.5, 0.6333, 0.5302, 0.6333])
me_cube_003.materials.append(mat_material3)
me_cube_003.use_remesh_preserve_volume = False
me_cube_003.use_remesh_preserve_attributes = False
me_cube_003.use_mirror_vertex_groups = False
me_cube_003.update()

# ---- objects
ob_cube = bpy.data.objects.new('Cube', me_cube)
ob_cube_001 = bpy.data.objects.new('Cube.001', me_cube_001)
ob_cube_003 = bpy.data.objects.new('Cube.003', me_cube_003)

# ---- transforms, parenting, visibility, modifiers, constraints
ob_cube.location = (0.0, 0.0, 0.0)
ob_cube.lock_rotations_4d = False
ob_cube.empty_display_type = 'ARROWS'
ob_cube.lineart.crease_threshold = 0.0
ob_cube_001.location = (0.0, 0.0, 0.0)
ob_cube_001.lock_rotations_4d = False
ob_cube_001.empty_display_type = 'ARROWS'
ob_cube_001.lineart.crease_threshold = 0.0
ob_cube_003.location = (0.0, 0.0, 0.0)
ob_cube_003.lock_rotations_4d = False
ob_cube_003.empty_display_type = 'ARROWS'
ob_cube_003.lineart.crease_threshold = 0.0
_m = ob_cube_003.modifiers.new('Mirror', 'MIRROR')

# ---- collection membership
col_collection.objects.link(ob_cube)
col_collection.objects.link(ob_cube_001)
col_collection.objects.link(ob_cube_003)

# ---- scene / render settings (as saved in the file)
scene.frame_start = 1; scene.frame_end = 250; scene.frame_set(1)
scene.render.engine = 'CYCLES'
scene.cycles.use_denoising = False
scene.cycles.samples = 128
scene.cycles.sampling_pattern = 'TABULATED_SOBOL'
scene.cycles.use_adaptive_sampling = False
scene.cycles.use_light_tree = False
scene.view_settings.view_transform = 'Filmic'
bpy.context.view_layer.update()

# ---- added for rendering (the .blend has no active camera and no usable light): camera, sun
cam_auto = bpy.data.cameras.new('AutoCamera')
cam_auto.lens = 50.0
cam_auto.sensor_width = 36.0
cam_auto.clip_end = 1000.0
ob_auto_camera = bpy.data.objects.new('AutoCamera', cam_auto)
scene.collection.objects.link(ob_auto_camera)
ob_auto_camera.location = (0.991038, -1.18925, 0.79283)
ob_auto_camera.rotation_euler = (1.09748, -7.21219e-08, 0.694738)
scene.camera = ob_auto_camera
light_auto_sun = bpy.data.lights.new('AutoSun', 'SUN')
light_auto_sun.energy = 3.0
light_auto_sun.angle = 0.0523599
ob_auto_sun = bpy.data.objects.new('AutoSun', light_auto_sun)
scene.collection.objects.link(ob_auto_sun)
ob_auto_sun.rotation_euler = (0.872665, 0.174533, 0.523599)
bpy.context.view_layer.update()
